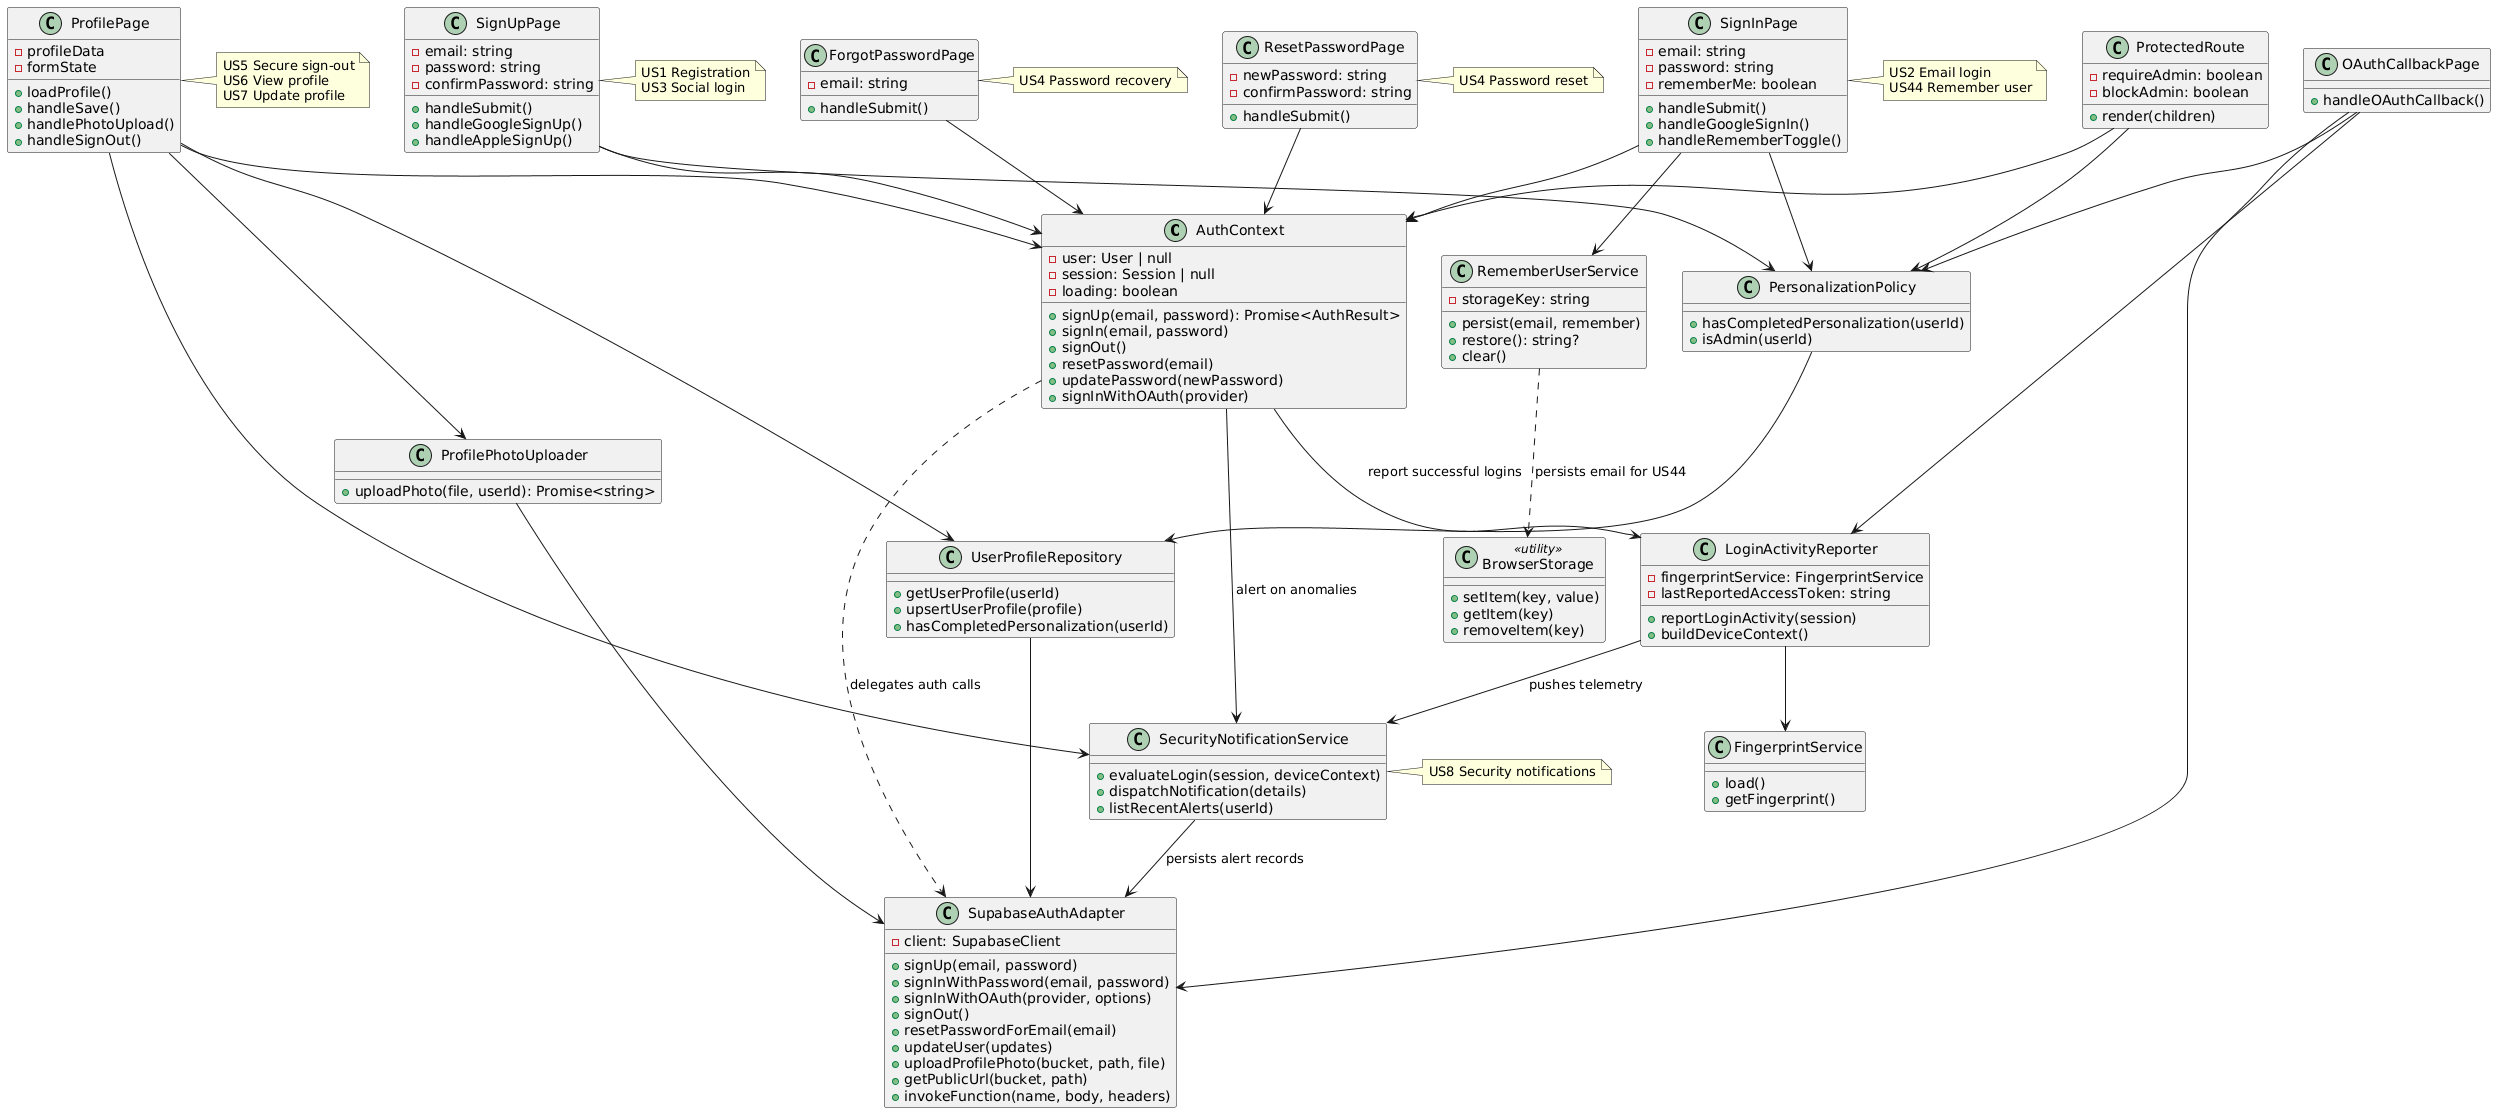

The diagram above was rendered by PlantUML. Its source (embedded in the PNG):
@startuml
class AuthContext {
  - user: User | null
  - session: Session | null
  - loading: boolean
  + signUp(email, password): Promise<AuthResult>
  + signIn(email, password)
  + signOut()
  + resetPassword(email)
  + updatePassword(newPassword)
  + signInWithOAuth(provider)
}
class SupabaseAuthAdapter {
  - client: SupabaseClient
  + signUp(email, password)
  + signInWithPassword(email, password)
  + signInWithOAuth(provider, options)
  + signOut()
  + resetPasswordForEmail(email)
  + updateUser(updates)
  + uploadProfilePhoto(bucket, path, file)
  + getPublicUrl(bucket, path)
  + invokeFunction(name, body, headers)
}
class LoginActivityReporter {
  - fingerprintService: FingerprintService
  - lastReportedAccessToken: string
  + reportLoginActivity(session)
  + buildDeviceContext()
}
class FingerprintService {
  + load()
  + getFingerprint()
}
class SecurityNotificationService {
  + evaluateLogin(session, deviceContext)
  + dispatchNotification(details)
  + listRecentAlerts(userId)
}
class RememberUserService {
  - storageKey: string
  + persist(email, remember)
  + restore(): string?
  + clear()
}
class BrowserStorage <<utility>> {
  + setItem(key, value)
  + getItem(key)
  + removeItem(key)
}
class UserProfileRepository {
  + getUserProfile(userId)
  + upsertUserProfile(profile)
  + hasCompletedPersonalization(userId)
}
class ProfilePhotoUploader {
  + uploadPhoto(file, userId): Promise<string>
}
class PersonalizationPolicy {
  + hasCompletedPersonalization(userId)
  + isAdmin(userId)
}
class SignInPage {
  - email: string
  - password: string
  - rememberMe: boolean
  + handleSubmit()
  + handleGoogleSignIn()
  + handleRememberToggle()
}
class SignUpPage {
  - email: string
  - password: string
  - confirmPassword: string
  + handleSubmit()
  + handleGoogleSignUp()
  + handleAppleSignUp()
}
class ForgotPasswordPage {
  - email: string
  + handleSubmit()
}
class ResetPasswordPage {
  - newPassword: string
  - confirmPassword: string
  + handleSubmit()
}
class OAuthCallbackPage {
  + handleOAuthCallback()
}
class ProfilePage {
  - profileData
  - formState
  + loadProfile()
  + handleSave()
  + handlePhotoUpload()
  + handleSignOut()
}
class ProtectedRoute {
  - requireAdmin: boolean
  - blockAdmin: boolean
  + render(children)
}
note right of SignUpPage
  US1 Registration
  US3 Social login
end note
note right of SignInPage
  US2 Email login
  US44 Remember user
end note
note right of ForgotPasswordPage
  US4 Password recovery
end note
note right of ResetPasswordPage
  US4 Password reset
end note
note right of ProfilePage
  US5 Secure sign-out
  US6 View profile
  US7 Update profile
end note
note right of SecurityNotificationService
  US8 Security notifications
end note
AuthContext ..> SupabaseAuthAdapter : delegates auth calls
AuthContext --> LoginActivityReporter : report successful logins
AuthContext --> SecurityNotificationService : alert on anomalies
LoginActivityReporter --> FingerprintService
LoginActivityReporter --> SecurityNotificationService : pushes telemetry
SecurityNotificationService --> SupabaseAuthAdapter : persists alert records
RememberUserService ..> BrowserStorage : persists email for US44
ProfilePage --> AuthContext
ProfilePage --> UserProfileRepository
ProfilePage --> ProfilePhotoUploader
ProfilePage --> SecurityNotificationService
SignInPage --> AuthContext
SignInPage --> RememberUserService
SignInPage --> PersonalizationPolicy
SignUpPage --> AuthContext
SignUpPage --> PersonalizationPolicy
ForgotPasswordPage --> AuthContext
ResetPasswordPage --> AuthContext
OAuthCallbackPage --> SupabaseAuthAdapter
OAuthCallbackPage --> LoginActivityReporter
OAuthCallbackPage --> PersonalizationPolicy
UserProfileRepository --> SupabaseAuthAdapter
ProfilePhotoUploader --> SupabaseAuthAdapter
PersonalizationPolicy --> UserProfileRepository
ProtectedRoute --> AuthContext
ProtectedRoute --> PersonalizationPolicy
@enduml